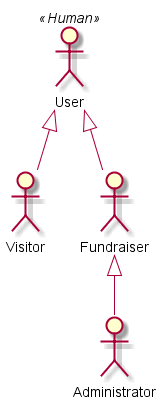

The diagram above was rendered by PlantUML. Its source (embedded in the PNG):
@startuml Actors
actor User as A1 << Human >>
actor Visitor as A2
actor Fundraiser as A3
actor Administrator as A5
A1 <|-down- A3
A1 <|-down- A2
A3 <|-down- A5


@enduml